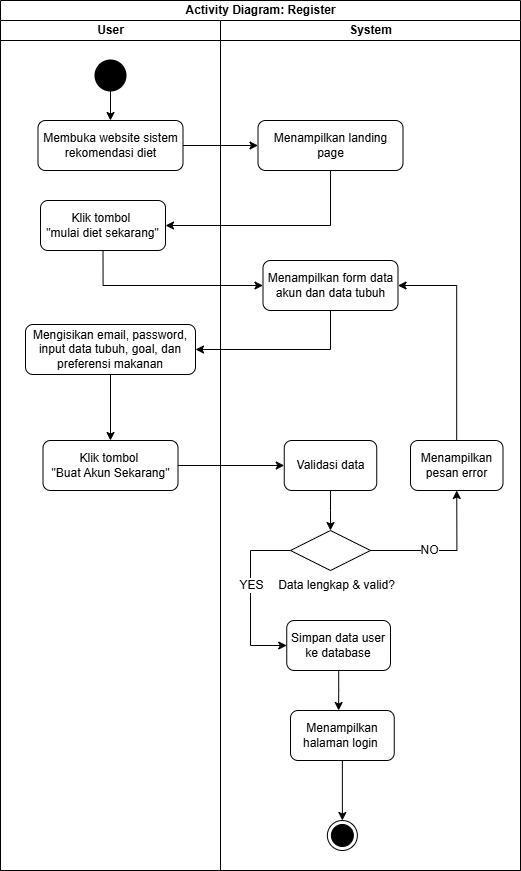

The diagram above was exported from draw.io. Its source (the exported page's mxGraphModel, read from the mxfile embedded in the PNG):
<mxGraphModel dx="2010" dy="834" grid="0" gridSize="10" guides="1" tooltips="1" connect="1" arrows="1" fold="1" page="1" pageScale="1" pageWidth="827" pageHeight="1169" math="0" shadow="0">
  <root>
    <mxCell id="0" />
    <mxCell id="1" parent="0" />
    <mxCell id="WkSHsTqPA6eUkZPNqVxh-1" parent="1" style="swimlane;childLayout=stackLayout;resizeParent=1;resizeParentMax=0;startSize=20;html=1;strokeColor=default;align=center;verticalAlign=middle;fontFamily=Helvetica;fontSize=12;fontColor=default;fontStyle=1;fillColor=default;" value="Activity Diagram: Register" vertex="1">
      <mxGeometry height="870" width="520" x="148" y="40" as="geometry" />
    </mxCell>
    <mxCell id="WkSHsTqPA6eUkZPNqVxh-2" parent="WkSHsTqPA6eUkZPNqVxh-1" style="swimlane;startSize=20;html=1;strokeColor=default;align=center;verticalAlign=middle;fontFamily=Helvetica;fontSize=12;fontColor=default;fontStyle=1;fillColor=default;" value="User" vertex="1">
      <mxGeometry height="850" width="220" y="20" as="geometry" />
    </mxCell>
    <mxCell id="WkSHsTqPA6eUkZPNqVxh-3" edge="1" parent="WkSHsTqPA6eUkZPNqVxh-2" source="WkSHsTqPA6eUkZPNqVxh-4" style="edgeStyle=orthogonalEdgeStyle;rounded=0;orthogonalLoop=1;jettySize=auto;html=1;fontFamily=Helvetica;fontSize=12;fontColor=default;fontStyle=1;" target="WkSHsTqPA6eUkZPNqVxh-5" value="">
      <mxGeometry relative="1" as="geometry" />
    </mxCell>
    <mxCell id="WkSHsTqPA6eUkZPNqVxh-4" parent="WkSHsTqPA6eUkZPNqVxh-2" style="strokeWidth=2;html=1;shape=mxgraph.flowchart.start_2;whiteSpace=wrap;strokeColor=default;align=center;verticalAlign=middle;fontFamily=Helvetica;fontSize=12;fontColor=default;fontStyle=1;fillColor=light-dark(#000000,#000000);" value="" vertex="1">
      <mxGeometry height="30" width="30" x="95" y="40" as="geometry" />
    </mxCell>
    <mxCell id="WkSHsTqPA6eUkZPNqVxh-5" parent="WkSHsTqPA6eUkZPNqVxh-2" style="rounded=1;whiteSpace=wrap;html=1;strokeColor=default;align=center;verticalAlign=middle;fontFamily=Helvetica;fontSize=12;fontColor=default;fontStyle=1;fillColor=default;" value="&lt;span style=&quot;font-weight: normal;&quot;&gt;Membuka website sistem rekomendasi diet&lt;/span&gt;" vertex="1">
      <mxGeometry height="50" width="145" x="37.5" y="100" as="geometry" />
    </mxCell>
    <mxCell id="WkSHsTqPA6eUkZPNqVxh-6" parent="WkSHsTqPA6eUkZPNqVxh-2" style="rounded=1;whiteSpace=wrap;html=1;strokeColor=default;align=center;verticalAlign=middle;fontFamily=Helvetica;fontSize=12;fontColor=default;fontStyle=1;fillColor=default;" value="&lt;span style=&quot;font-weight: normal;&quot;&gt;Klik tombol&amp;nbsp;&lt;/span&gt;&lt;div&gt;&lt;span style=&quot;font-weight: normal;&quot;&gt;&quot;mulai diet sekarang&quot;&lt;/span&gt;&lt;/div&gt;" vertex="1">
      <mxGeometry height="50" width="125" x="40" y="180" as="geometry" />
    </mxCell>
    <mxCell id="WkSHsTqPA6eUkZPNqVxh-7" edge="1" parent="WkSHsTqPA6eUkZPNqVxh-2" source="WkSHsTqPA6eUkZPNqVxh-8" style="edgeStyle=orthogonalEdgeStyle;rounded=0;orthogonalLoop=1;jettySize=auto;html=1;fontFamily=Helvetica;fontSize=12;fontColor=default;fontStyle=1;" target="WkSHsTqPA6eUkZPNqVxh-9" value="">
      <mxGeometry relative="1" as="geometry" />
    </mxCell>
    <mxCell id="WkSHsTqPA6eUkZPNqVxh-8" parent="WkSHsTqPA6eUkZPNqVxh-2" style="rounded=1;whiteSpace=wrap;html=1;strokeColor=default;align=center;verticalAlign=middle;fontFamily=Helvetica;fontSize=12;fontColor=default;fontStyle=1;fillColor=default;" value="&lt;span style=&quot;font-weight: 400;&quot;&gt;Mengisikan email, password, input data tubuh, goal, dan preferensi makanan&lt;/span&gt;" vertex="1">
      <mxGeometry height="50" width="170" x="25" y="304" as="geometry" />
    </mxCell>
    <mxCell id="WkSHsTqPA6eUkZPNqVxh-9" parent="WkSHsTqPA6eUkZPNqVxh-2" style="rounded=1;whiteSpace=wrap;html=1;strokeColor=default;align=center;verticalAlign=middle;fontFamily=Helvetica;fontSize=12;fontColor=default;fontStyle=1;fillColor=default;" value="&lt;span style=&quot;font-weight: 400;&quot;&gt;Klik tombol&amp;nbsp;&lt;/span&gt;&lt;div&gt;&lt;span style=&quot;font-weight: 400;&quot;&gt;&quot;Buat Akun Sekarang&quot;&lt;/span&gt;&lt;/div&gt;" vertex="1">
      <mxGeometry height="50" width="135" x="42.5" y="420" as="geometry" />
    </mxCell>
    <mxCell id="WkSHsTqPA6eUkZPNqVxh-10" parent="WkSHsTqPA6eUkZPNqVxh-1" style="swimlane;startSize=20;html=1;strokeColor=default;align=center;verticalAlign=middle;fontFamily=Helvetica;fontSize=12;fontColor=default;fontStyle=1;fillColor=default;" value="System" vertex="1">
      <mxGeometry height="850" width="300" x="220" y="20" as="geometry">
        <mxRectangle height="460" width="40" x="120" y="20" as="alternateBounds" />
      </mxGeometry>
    </mxCell>
    <mxCell id="WkSHsTqPA6eUkZPNqVxh-11" parent="WkSHsTqPA6eUkZPNqVxh-10" style="rounded=1;whiteSpace=wrap;html=1;strokeColor=default;align=center;verticalAlign=middle;fontFamily=Helvetica;fontSize=12;fontColor=default;fontStyle=1;fillColor=default;" value="&lt;span style=&quot;font-weight: 400;&quot;&gt;Menampilkan landing page&lt;/span&gt;" vertex="1">
      <mxGeometry height="50" width="145" x="37.5" y="100" as="geometry" />
    </mxCell>
    <mxCell id="WkSHsTqPA6eUkZPNqVxh-12" parent="WkSHsTqPA6eUkZPNqVxh-10" style="rounded=1;whiteSpace=wrap;html=1;strokeColor=default;align=center;verticalAlign=middle;fontFamily=Helvetica;fontSize=12;fontColor=default;fontStyle=1;fillColor=default;" value="&lt;span style=&quot;font-weight: 400;&quot;&gt;Menampilkan form data akun dan data tubuh&lt;/span&gt;" vertex="1">
      <mxGeometry height="50" width="135" x="42.5" y="240" as="geometry" />
    </mxCell>
    <mxCell id="WkSHsTqPA6eUkZPNqVxh-13" edge="1" parent="WkSHsTqPA6eUkZPNqVxh-10" source="WkSHsTqPA6eUkZPNqVxh-14" style="edgeStyle=orthogonalEdgeStyle;rounded=0;orthogonalLoop=1;jettySize=auto;html=1;fontFamily=Helvetica;fontSize=12;fontColor=default;fontStyle=1;" target="WkSHsTqPA6eUkZPNqVxh-19" value="">
      <mxGeometry relative="1" as="geometry" />
    </mxCell>
    <mxCell id="WkSHsTqPA6eUkZPNqVxh-14" parent="WkSHsTqPA6eUkZPNqVxh-10" style="rounded=1;whiteSpace=wrap;html=1;strokeColor=default;align=center;verticalAlign=middle;fontFamily=Helvetica;fontSize=12;fontColor=default;fontStyle=1;fillColor=default;" value="&lt;span style=&quot;font-weight: 400;&quot;&gt;Validasi data&lt;/span&gt;" vertex="1">
      <mxGeometry height="50" width="92.5" x="63.75" y="420" as="geometry" />
    </mxCell>
    <mxCell id="WkSHsTqPA6eUkZPNqVxh-15" edge="1" parent="WkSHsTqPA6eUkZPNqVxh-10" source="WkSHsTqPA6eUkZPNqVxh-19" style="edgeStyle=orthogonalEdgeStyle;rounded=0;orthogonalLoop=1;jettySize=auto;html=1;fontFamily=Helvetica;fontSize=12;fontColor=default;fontStyle=1;entryX=0;entryY=0.5;entryDx=0;entryDy=0;exitX=0;exitY=0.5;exitDx=0;exitDy=0;" target="WkSHsTqPA6eUkZPNqVxh-22" value="">
      <mxGeometry relative="1" as="geometry">
        <Array as="points">
          <mxPoint x="30" y="530" />
          <mxPoint x="30" y="625" />
        </Array>
        <mxPoint x="-10" y="530.0000000000001" as="targetPoint" />
      </mxGeometry>
    </mxCell>
    <mxCell id="WkSHsTqPA6eUkZPNqVxh-16" connectable="0" parent="WkSHsTqPA6eUkZPNqVxh-15" style="edgeLabel;html=1;align=center;verticalAlign=middle;resizable=0;points=[];strokeColor=default;fontFamily=Helvetica;fontSize=12;fontColor=default;fontStyle=1;fillColor=default;" value="&lt;span style=&quot;font-weight: normal;&quot;&gt;YES&lt;/span&gt;" vertex="1">
      <mxGeometry relative="1" x="-0.1462" as="geometry">
        <mxPoint as="offset" />
      </mxGeometry>
    </mxCell>
    <mxCell id="WkSHsTqPA6eUkZPNqVxh-17" edge="1" parent="WkSHsTqPA6eUkZPNqVxh-10" source="WkSHsTqPA6eUkZPNqVxh-19" style="edgeStyle=orthogonalEdgeStyle;rounded=0;orthogonalLoop=1;jettySize=auto;html=1;fontFamily=Helvetica;fontSize=12;fontColor=default;fontStyle=1;entryX=0.5;entryY=1;entryDx=0;entryDy=0;" target="WkSHsTqPA6eUkZPNqVxh-24" value="">
      <mxGeometry relative="1" as="geometry">
        <mxPoint x="230" y="530.0000000000001" as="targetPoint" />
      </mxGeometry>
    </mxCell>
    <mxCell id="WkSHsTqPA6eUkZPNqVxh-18" connectable="0" parent="WkSHsTqPA6eUkZPNqVxh-17" style="edgeLabel;html=1;align=center;verticalAlign=middle;resizable=0;points=[];strokeColor=default;fontFamily=Helvetica;fontSize=12;fontColor=default;fontStyle=1;fillColor=default;" value="&lt;span style=&quot;font-weight: normal;&quot;&gt;NO&lt;/span&gt;" vertex="1">
      <mxGeometry relative="1" x="-0.2151" y="1" as="geometry">
        <mxPoint as="offset" />
      </mxGeometry>
    </mxCell>
    <mxCell id="WkSHsTqPA6eUkZPNqVxh-19" parent="WkSHsTqPA6eUkZPNqVxh-10" style="rhombus;whiteSpace=wrap;html=1;strokeColor=default;align=center;verticalAlign=middle;fontFamily=Helvetica;fontSize=12;fontColor=default;fontStyle=1;fillColor=default;" value="" vertex="1">
      <mxGeometry height="40" width="80" x="70" y="510" as="geometry" />
    </mxCell>
    <mxCell id="WkSHsTqPA6eUkZPNqVxh-20" parent="WkSHsTqPA6eUkZPNqVxh-10" style="text;html=1;whiteSpace=wrap;strokeColor=none;fillColor=none;align=center;verticalAlign=middle;rounded=0;fontFamily=Helvetica;fontSize=12;fontColor=default;fontStyle=1;" value="&lt;span style=&quot;font-weight: normal;&quot;&gt;Data lengkap &amp;amp; valid?&lt;/span&gt;" vertex="1">
      <mxGeometry height="30" width="132.5" x="50" y="550" as="geometry" />
    </mxCell>
    <mxCell id="WkSHsTqPA6eUkZPNqVxh-21" edge="1" parent="WkSHsTqPA6eUkZPNqVxh-10" source="WkSHsTqPA6eUkZPNqVxh-22" style="edgeStyle=orthogonalEdgeStyle;rounded=0;orthogonalLoop=1;jettySize=auto;html=1;fontFamily=Helvetica;fontSize=12;fontColor=default;fontStyle=1;" value="">
      <mxGeometry relative="1" as="geometry">
        <mxPoint x="118.13000000000011" y="690" as="targetPoint" />
      </mxGeometry>
    </mxCell>
    <mxCell id="WkSHsTqPA6eUkZPNqVxh-22" parent="WkSHsTqPA6eUkZPNqVxh-10" style="rounded=1;whiteSpace=wrap;html=1;strokeColor=default;align=center;verticalAlign=middle;fontFamily=Helvetica;fontSize=12;fontColor=default;fontStyle=1;fillColor=default;" value="&lt;span style=&quot;font-weight: 400;&quot;&gt;Simpan data user ke database&lt;/span&gt;" vertex="1">
      <mxGeometry height="50" width="103.75" x="66.25" y="600" as="geometry" />
    </mxCell>
    <mxCell id="WkSHsTqPA6eUkZPNqVxh-23" edge="1" parent="WkSHsTqPA6eUkZPNqVxh-10" source="WkSHsTqPA6eUkZPNqVxh-24" style="edgeStyle=orthogonalEdgeStyle;rounded=0;orthogonalLoop=1;jettySize=auto;html=1;fontFamily=Helvetica;fontSize=12;fontColor=default;fontStyle=1;entryX=1;entryY=0.5;entryDx=0;entryDy=0;" target="WkSHsTqPA6eUkZPNqVxh-12" value="">
      <mxGeometry relative="1" as="geometry">
        <Array as="points">
          <mxPoint x="236" y="265" />
        </Array>
        <mxPoint x="236.25" y="340" as="targetPoint" />
      </mxGeometry>
    </mxCell>
    <mxCell id="WkSHsTqPA6eUkZPNqVxh-24" parent="WkSHsTqPA6eUkZPNqVxh-10" style="rounded=1;whiteSpace=wrap;html=1;strokeColor=default;align=center;verticalAlign=middle;fontFamily=Helvetica;fontSize=12;fontColor=default;fontStyle=1;fillColor=default;" value="&lt;span style=&quot;font-weight: 400;&quot;&gt;Menampilkan pesan error&lt;/span&gt;" vertex="1">
      <mxGeometry height="50" width="92.5" x="190" y="420" as="geometry" />
    </mxCell>
    <mxCell id="WkSHsTqPA6eUkZPNqVxh-25" parent="WkSHsTqPA6eUkZPNqVxh-10" style="ellipse;html=1;shape=endState;fillColor=#000000;strokeColor=light-dark(#000000,#000000);align=center;verticalAlign=middle;fontFamily=Helvetica;fontSize=12;fontColor=default;fontStyle=1;" value="" vertex="1">
      <mxGeometry height="30" width="30" x="106.86999999999999" y="800" as="geometry" />
    </mxCell>
    <mxCell id="WkSHsTqPA6eUkZPNqVxh-26" edge="1" parent="WkSHsTqPA6eUkZPNqVxh-10" source="WkSHsTqPA6eUkZPNqVxh-27" style="edgeStyle=orthogonalEdgeStyle;rounded=0;orthogonalLoop=1;jettySize=auto;html=1;fontFamily=Helvetica;fontSize=12;fontColor=default;fontStyle=1;" target="WkSHsTqPA6eUkZPNqVxh-25" value="">
      <mxGeometry relative="1" as="geometry" />
    </mxCell>
    <mxCell id="WkSHsTqPA6eUkZPNqVxh-27" parent="WkSHsTqPA6eUkZPNqVxh-10" style="rounded=1;whiteSpace=wrap;html=1;strokeColor=default;align=center;verticalAlign=middle;fontFamily=Helvetica;fontSize=12;fontColor=default;fontStyle=1;fillColor=default;" value="&lt;span style=&quot;font-weight: 400;&quot;&gt;Menampilkan halaman login&amp;nbsp;&lt;/span&gt;" vertex="1">
      <mxGeometry height="50" width="103.75" x="70" y="690" as="geometry" />
    </mxCell>
    <mxCell id="WkSHsTqPA6eUkZPNqVxh-28" edge="1" parent="WkSHsTqPA6eUkZPNqVxh-1" source="WkSHsTqPA6eUkZPNqVxh-5" style="edgeStyle=orthogonalEdgeStyle;rounded=0;orthogonalLoop=1;jettySize=auto;html=1;fontFamily=Helvetica;fontSize=12;fontColor=default;fontStyle=1;exitX=1;exitY=0.5;exitDx=0;exitDy=0;entryX=0;entryY=0.5;entryDx=0;entryDy=0;" target="WkSHsTqPA6eUkZPNqVxh-11" value="">
      <mxGeometry relative="1" as="geometry" />
    </mxCell>
    <mxCell id="WkSHsTqPA6eUkZPNqVxh-29" edge="1" parent="WkSHsTqPA6eUkZPNqVxh-1" source="WkSHsTqPA6eUkZPNqVxh-11" style="edgeStyle=orthogonalEdgeStyle;rounded=0;orthogonalLoop=1;jettySize=auto;html=1;fontFamily=Helvetica;fontSize=12;fontColor=default;fontStyle=1;exitX=0.5;exitY=1;exitDx=0;exitDy=0;entryX=1;entryY=0.5;entryDx=0;entryDy=0;" target="WkSHsTqPA6eUkZPNqVxh-6" value="">
      <mxGeometry relative="1" as="geometry" />
    </mxCell>
    <mxCell id="WkSHsTqPA6eUkZPNqVxh-30" edge="1" parent="WkSHsTqPA6eUkZPNqVxh-1" source="WkSHsTqPA6eUkZPNqVxh-6" style="edgeStyle=orthogonalEdgeStyle;rounded=0;orthogonalLoop=1;jettySize=auto;html=1;fontFamily=Helvetica;fontSize=12;fontColor=default;fontStyle=1;exitX=0.5;exitY=1;exitDx=0;exitDy=0;entryX=0;entryY=0.5;entryDx=0;entryDy=0;" target="WkSHsTqPA6eUkZPNqVxh-12" value="">
      <mxGeometry relative="1" as="geometry">
        <mxPoint x="340" y="180" as="sourcePoint" />
        <mxPoint x="175" y="235" as="targetPoint" />
      </mxGeometry>
    </mxCell>
    <mxCell id="WkSHsTqPA6eUkZPNqVxh-31" edge="1" parent="WkSHsTqPA6eUkZPNqVxh-1" source="WkSHsTqPA6eUkZPNqVxh-12" style="endArrow=classic;html=1;rounded=0;fontFamily=Helvetica;fontSize=12;fontColor=default;fontStyle=1;entryX=1;entryY=0.5;entryDx=0;entryDy=0;edgeStyle=orthogonalEdgeStyle;exitX=0.5;exitY=1;exitDx=0;exitDy=0;" target="WkSHsTqPA6eUkZPNqVxh-8" value="">
      <mxGeometry height="50" relative="1" width="50" as="geometry">
        <mxPoint x="200" y="390" as="sourcePoint" />
        <mxPoint x="250" y="340" as="targetPoint" />
      </mxGeometry>
    </mxCell>
    <mxCell id="WkSHsTqPA6eUkZPNqVxh-32" edge="1" parent="WkSHsTqPA6eUkZPNqVxh-1" source="WkSHsTqPA6eUkZPNqVxh-9" style="edgeStyle=orthogonalEdgeStyle;rounded=0;orthogonalLoop=1;jettySize=auto;html=1;fontFamily=Helvetica;fontSize=12;fontColor=default;fontStyle=1;" target="WkSHsTqPA6eUkZPNqVxh-14" value="">
      <mxGeometry relative="1" as="geometry" />
    </mxCell>
  </root>
</mxGraphModel>